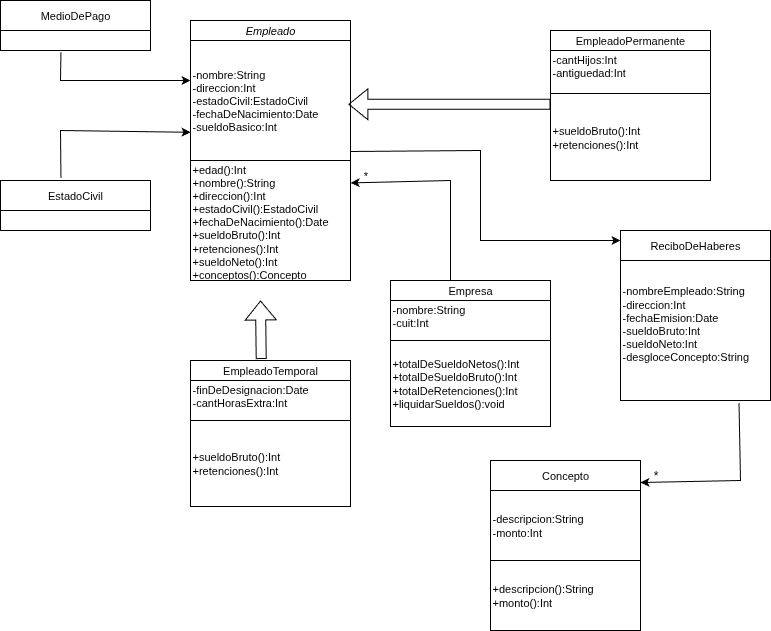

The diagram above was exported from draw.io. Its source (the exported page's mxGraphModel, read from the mxfile embedded in the PNG):
<mxGraphModel dx="1042" dy="530" grid="1" gridSize="10" guides="1" tooltips="1" connect="1" arrows="1" fold="1" page="1" pageScale="1" pageWidth="827" pageHeight="1169" math="0" shadow="0">
  <root>
    <mxCell id="0" />
    <mxCell id="1" parent="0" />
    <mxCell id="c4-SZkIY0GzJMf1dnrpd-2" value="Empleado" style="shape=table;startSize=20;container=1;collapsible=0;childLayout=tableLayout;fontStyle=2;strokeWidth=1;fontSize=11;" parent="1" vertex="1">
      <mxGeometry x="210" y="70" width="160" height="260" as="geometry" />
    </mxCell>
    <mxCell id="c4-SZkIY0GzJMf1dnrpd-3" value="" style="shape=tableRow;horizontal=0;startSize=0;swimlaneHead=0;swimlaneBody=0;strokeColor=inherit;top=0;left=0;bottom=0;right=0;collapsible=0;dropTarget=0;fillColor=none;points=[[0,0.5],[1,0.5]];portConstraint=eastwest;strokeWidth=1;fontSize=11;" parent="c4-SZkIY0GzJMf1dnrpd-2" vertex="1">
      <mxGeometry y="20" width="160" height="120" as="geometry" />
    </mxCell>
    <mxCell id="c4-SZkIY0GzJMf1dnrpd-4" value="-nombre:String&lt;div&gt;-direccion:Int&lt;/div&gt;&lt;div&gt;-estadoCivil:&lt;span style=&quot;text-align: center; text-wrap-mode: nowrap; background-color: transparent; color: light-dark(rgb(0, 0, 0), rgb(255, 255, 255));&quot;&gt;EstadoCivil&lt;/span&gt;&lt;/div&gt;&lt;div&gt;-fechaDeNacimiento:Date&amp;nbsp;&lt;/div&gt;&lt;div&gt;-sueldoBasico:Int&lt;/div&gt;" style="shape=partialRectangle;html=1;whiteSpace=wrap;connectable=0;strokeColor=inherit;overflow=hidden;fillColor=none;top=0;left=0;bottom=0;right=0;pointerEvents=1;align=left;strokeWidth=1;fontSize=11;" parent="c4-SZkIY0GzJMf1dnrpd-3" vertex="1">
      <mxGeometry width="160" height="120" as="geometry">
        <mxRectangle width="160" height="120" as="alternateBounds" />
      </mxGeometry>
    </mxCell>
    <mxCell id="c4-SZkIY0GzJMf1dnrpd-5" value="" style="shape=tableRow;horizontal=0;startSize=0;swimlaneHead=0;swimlaneBody=0;strokeColor=inherit;top=0;left=0;bottom=0;right=0;collapsible=0;dropTarget=0;fillColor=none;points=[[0,0.5],[1,0.5]];portConstraint=eastwest;strokeWidth=1;fontSize=11;" parent="c4-SZkIY0GzJMf1dnrpd-2" vertex="1">
      <mxGeometry y="140" width="160" height="120" as="geometry" />
    </mxCell>
    <mxCell id="c4-SZkIY0GzJMf1dnrpd-6" value="+edad():Int&lt;div&gt;+nombre():String&amp;nbsp;&lt;/div&gt;&lt;div&gt;+direccion():Int&lt;/div&gt;&lt;div&gt;+estadoCivil():EstadoCivil&lt;/div&gt;&lt;div&gt;+&lt;span style=&quot;background-color: transparent; color: light-dark(rgb(0, 0, 0), rgb(255, 255, 255));&quot;&gt;fechaDeNacimiento():Date&amp;nbsp;&lt;/span&gt;&lt;/div&gt;&lt;div&gt;&lt;div&gt;+sueldoBruto():Int&lt;/div&gt;&lt;div&gt;+retenciones():Int&lt;/div&gt;&lt;div&gt;+sueldoNeto():Int&lt;/div&gt;&lt;/div&gt;&lt;div&gt;+conceptos():Concepto&lt;/div&gt;" style="shape=partialRectangle;html=1;whiteSpace=wrap;connectable=0;strokeColor=inherit;overflow=hidden;fillColor=none;top=0;left=0;bottom=0;right=0;pointerEvents=1;align=left;strokeWidth=1;fontSize=11;" parent="c4-SZkIY0GzJMf1dnrpd-5" vertex="1">
      <mxGeometry width="160" height="120" as="geometry">
        <mxRectangle width="160" height="120" as="alternateBounds" />
      </mxGeometry>
    </mxCell>
    <mxCell id="c4-SZkIY0GzJMf1dnrpd-9" value="EmpleadoPermanente" style="shape=table;startSize=20;container=1;collapsible=0;childLayout=tableLayout;fontStyle=0;strokeWidth=1;fontSize=11;" parent="1" vertex="1">
      <mxGeometry x="570" y="80" width="160" height="150" as="geometry" />
    </mxCell>
    <mxCell id="c4-SZkIY0GzJMf1dnrpd-10" value="" style="shape=tableRow;horizontal=0;startSize=0;swimlaneHead=0;swimlaneBody=0;strokeColor=inherit;top=0;left=0;bottom=0;right=0;collapsible=0;dropTarget=0;fillColor=none;points=[[0,0.5],[1,0.5]];portConstraint=eastwest;strokeWidth=1;fontSize=11;" parent="c4-SZkIY0GzJMf1dnrpd-9" vertex="1">
      <mxGeometry y="20" width="160" height="43" as="geometry" />
    </mxCell>
    <mxCell id="c4-SZkIY0GzJMf1dnrpd-11" value="-cantHijos:Int&lt;div&gt;-antiguedad:Int&lt;/div&gt;&lt;div&gt;&lt;br&gt;&lt;/div&gt;&lt;div&gt;&lt;br&gt;&lt;/div&gt;" style="shape=partialRectangle;html=1;whiteSpace=wrap;connectable=0;strokeColor=inherit;overflow=hidden;fillColor=none;top=0;left=0;bottom=0;right=0;pointerEvents=1;align=left;strokeWidth=1;fontSize=11;" parent="c4-SZkIY0GzJMf1dnrpd-10" vertex="1">
      <mxGeometry width="160" height="43" as="geometry">
        <mxRectangle width="160" height="43" as="alternateBounds" />
      </mxGeometry>
    </mxCell>
    <mxCell id="c4-SZkIY0GzJMf1dnrpd-12" value="" style="shape=tableRow;horizontal=0;startSize=0;swimlaneHead=0;swimlaneBody=0;strokeColor=inherit;top=0;left=0;bottom=0;right=0;collapsible=0;dropTarget=0;fillColor=none;points=[[0,0.5],[1,0.5]];portConstraint=eastwest;strokeWidth=1;fontSize=11;" parent="c4-SZkIY0GzJMf1dnrpd-9" vertex="1">
      <mxGeometry y="63" width="160" height="87" as="geometry" />
    </mxCell>
    <mxCell id="c4-SZkIY0GzJMf1dnrpd-13" value="+sueldoBruto():Int&lt;br&gt;&lt;div&gt;+retenciones():Int&lt;/div&gt;" style="shape=partialRectangle;html=1;whiteSpace=wrap;connectable=0;strokeColor=inherit;overflow=hidden;fillColor=none;top=0;left=0;bottom=0;right=0;pointerEvents=1;align=left;strokeWidth=1;fontSize=11;" parent="c4-SZkIY0GzJMf1dnrpd-12" vertex="1">
      <mxGeometry width="160" height="87" as="geometry">
        <mxRectangle width="160" height="87" as="alternateBounds" />
      </mxGeometry>
    </mxCell>
    <mxCell id="c4-SZkIY0GzJMf1dnrpd-15" value="EmpleadoTemporal" style="shape=table;startSize=20;container=1;collapsible=0;childLayout=tableLayout;fontStyle=0;strokeWidth=1;fontSize=11;" parent="1" vertex="1">
      <mxGeometry x="210" y="410" width="160" height="146" as="geometry" />
    </mxCell>
    <mxCell id="c4-SZkIY0GzJMf1dnrpd-16" value="" style="shape=tableRow;horizontal=0;startSize=0;swimlaneHead=0;swimlaneBody=0;strokeColor=inherit;top=0;left=0;bottom=0;right=0;collapsible=0;dropTarget=0;fillColor=none;points=[[0,0.5],[1,0.5]];portConstraint=eastwest;strokeWidth=1;fontSize=11;" parent="c4-SZkIY0GzJMf1dnrpd-15" vertex="1">
      <mxGeometry y="20" width="160" height="40" as="geometry" />
    </mxCell>
    <mxCell id="c4-SZkIY0GzJMf1dnrpd-17" value="-finDeDesignacion:Date&lt;div&gt;-cantHorasExtra:Int&lt;/div&gt;&lt;div&gt;&lt;br&gt;&lt;/div&gt;&lt;div&gt;&lt;br&gt;&lt;/div&gt;" style="shape=partialRectangle;html=1;whiteSpace=wrap;connectable=0;strokeColor=inherit;overflow=hidden;fillColor=none;top=0;left=0;bottom=0;right=0;pointerEvents=1;align=left;strokeWidth=1;fontSize=11;" parent="c4-SZkIY0GzJMf1dnrpd-16" vertex="1">
      <mxGeometry width="160" height="40" as="geometry">
        <mxRectangle width="160" height="40" as="alternateBounds" />
      </mxGeometry>
    </mxCell>
    <mxCell id="c4-SZkIY0GzJMf1dnrpd-18" value="" style="shape=tableRow;horizontal=0;startSize=0;swimlaneHead=0;swimlaneBody=0;strokeColor=inherit;top=0;left=0;bottom=0;right=0;collapsible=0;dropTarget=0;fillColor=none;points=[[0,0.5],[1,0.5]];portConstraint=eastwest;strokeWidth=1;fontSize=11;" parent="c4-SZkIY0GzJMf1dnrpd-15" vertex="1">
      <mxGeometry y="60" width="160" height="86" as="geometry" />
    </mxCell>
    <mxCell id="c4-SZkIY0GzJMf1dnrpd-19" value="+sueldoBruto():Int&lt;br&gt;&lt;div&gt;+retenciones():Int&lt;/div&gt;" style="shape=partialRectangle;html=1;whiteSpace=wrap;connectable=0;strokeColor=inherit;overflow=hidden;fillColor=none;top=0;left=0;bottom=0;right=0;pointerEvents=1;align=left;strokeWidth=1;fontSize=11;" parent="c4-SZkIY0GzJMf1dnrpd-18" vertex="1">
      <mxGeometry width="160" height="86" as="geometry">
        <mxRectangle width="160" height="86" as="alternateBounds" />
      </mxGeometry>
    </mxCell>
    <mxCell id="c4-SZkIY0GzJMf1dnrpd-20" value="Empresa" style="shape=table;startSize=20;container=1;collapsible=0;childLayout=tableLayout;fontStyle=0;strokeWidth=1;fontSize=11;" parent="1" vertex="1">
      <mxGeometry x="410" y="330" width="160" height="146" as="geometry" />
    </mxCell>
    <mxCell id="c4-SZkIY0GzJMf1dnrpd-21" value="" style="shape=tableRow;horizontal=0;startSize=0;swimlaneHead=0;swimlaneBody=0;strokeColor=inherit;top=0;left=0;bottom=0;right=0;collapsible=0;dropTarget=0;fillColor=none;points=[[0,0.5],[1,0.5]];portConstraint=eastwest;strokeWidth=1;fontSize=11;" parent="c4-SZkIY0GzJMf1dnrpd-20" vertex="1">
      <mxGeometry y="20" width="160" height="40" as="geometry" />
    </mxCell>
    <mxCell id="c4-SZkIY0GzJMf1dnrpd-22" value="-nombre:String&lt;div&gt;-cuit:Int&lt;/div&gt;&lt;div&gt;&lt;br&gt;&lt;/div&gt;&lt;div&gt;&lt;br&gt;&lt;/div&gt;" style="shape=partialRectangle;html=1;whiteSpace=wrap;connectable=0;strokeColor=inherit;overflow=hidden;fillColor=none;top=0;left=0;bottom=0;right=0;pointerEvents=1;align=left;strokeWidth=1;fontSize=11;" parent="c4-SZkIY0GzJMf1dnrpd-21" vertex="1">
      <mxGeometry width="160" height="40" as="geometry">
        <mxRectangle width="160" height="40" as="alternateBounds" />
      </mxGeometry>
    </mxCell>
    <mxCell id="c4-SZkIY0GzJMf1dnrpd-23" value="" style="shape=tableRow;horizontal=0;startSize=0;swimlaneHead=0;swimlaneBody=0;strokeColor=inherit;top=0;left=0;bottom=0;right=0;collapsible=0;dropTarget=0;fillColor=none;points=[[0,0.5],[1,0.5]];portConstraint=eastwest;strokeWidth=1;fontSize=11;" parent="c4-SZkIY0GzJMf1dnrpd-20" vertex="1">
      <mxGeometry y="60" width="160" height="86" as="geometry" />
    </mxCell>
    <mxCell id="c4-SZkIY0GzJMf1dnrpd-24" value="+totalDeSueldoNetos():Int&lt;br&gt;&lt;div&gt;+totalDeSueldoBruto():Int&lt;/div&gt;&lt;div&gt;+totalDeRetenciones():Int&lt;/div&gt;&lt;div&gt;+liquidarSueldos():void&lt;/div&gt;" style="shape=partialRectangle;html=1;whiteSpace=wrap;connectable=0;strokeColor=inherit;overflow=hidden;fillColor=none;top=0;left=0;bottom=0;right=0;pointerEvents=1;align=left;strokeWidth=1;fontSize=11;" parent="c4-SZkIY0GzJMf1dnrpd-23" vertex="1">
      <mxGeometry width="160" height="86" as="geometry">
        <mxRectangle width="160" height="86" as="alternateBounds" />
      </mxGeometry>
    </mxCell>
    <mxCell id="c4-SZkIY0GzJMf1dnrpd-30" value="ReciboDeHaberes" style="shape=table;startSize=30;container=1;collapsible=0;childLayout=tableLayout;strokeWidth=1;fontSize=11;" parent="1" vertex="1">
      <mxGeometry x="640" y="280" width="150" height="170" as="geometry" />
    </mxCell>
    <mxCell id="c4-SZkIY0GzJMf1dnrpd-31" value="" style="shape=tableRow;horizontal=0;startSize=0;swimlaneHead=0;swimlaneBody=0;strokeColor=inherit;top=0;left=0;bottom=0;right=0;collapsible=0;dropTarget=0;fillColor=none;points=[[0,0.5],[1,0.5]];portConstraint=eastwest;strokeWidth=1;fontSize=11;" parent="c4-SZkIY0GzJMf1dnrpd-30" vertex="1">
      <mxGeometry y="30" width="150" height="140" as="geometry" />
    </mxCell>
    <mxCell id="c4-SZkIY0GzJMf1dnrpd-32" value="-nombreEmpleado:String&lt;div&gt;-direccion:Int&lt;/div&gt;&lt;div&gt;-fechaEmision:Date&lt;/div&gt;&lt;div&gt;-sueldoBruto:Int&lt;/div&gt;&lt;div&gt;-sueldoNeto:Int&lt;/div&gt;&lt;div&gt;-desgloceConcepto:String&lt;/div&gt;&lt;div&gt;&lt;br&gt;&lt;/div&gt;" style="shape=partialRectangle;html=1;whiteSpace=wrap;connectable=0;strokeColor=inherit;overflow=hidden;fillColor=none;top=0;left=0;bottom=0;right=0;pointerEvents=1;align=left;strokeWidth=1;fontSize=11;" parent="c4-SZkIY0GzJMf1dnrpd-31" vertex="1">
      <mxGeometry width="150" height="140" as="geometry">
        <mxRectangle width="150" height="140" as="alternateBounds" />
      </mxGeometry>
    </mxCell>
    <mxCell id="c4-SZkIY0GzJMf1dnrpd-34" value="" style="shape=flexArrow;endArrow=classic;html=1;rounded=0;exitX=0.442;exitY=-0.01;exitDx=0;exitDy=0;exitPerimeter=0;strokeWidth=1;fontSize=11;" parent="1" source="c4-SZkIY0GzJMf1dnrpd-15" edge="1">
      <mxGeometry width="50" height="50" relative="1" as="geometry">
        <mxPoint x="281" y="327" as="sourcePoint" />
        <mxPoint x="280" y="350" as="targetPoint" />
      </mxGeometry>
    </mxCell>
    <mxCell id="c4-SZkIY0GzJMf1dnrpd-35" value="" style="endArrow=classic;html=1;rounded=0;entryX=0.004;entryY=0.747;entryDx=0;entryDy=0;entryPerimeter=0;exitX=0.375;exitY=0;exitDx=0;exitDy=0;exitPerimeter=0;strokeWidth=1;fontSize=11;" parent="1" source="c4-SZkIY0GzJMf1dnrpd-20" target="c4-SZkIY0GzJMf1dnrpd-36" edge="1">
      <mxGeometry width="50" height="50" relative="1" as="geometry">
        <mxPoint x="509" y="350" as="sourcePoint" />
        <mxPoint x="380" y="230" as="targetPoint" />
        <Array as="points">
          <mxPoint x="470" y="230" />
        </Array>
      </mxGeometry>
    </mxCell>
    <mxCell id="c4-SZkIY0GzJMf1dnrpd-36" value="&lt;font&gt;*&lt;/font&gt;" style="text;html=1;align=center;verticalAlign=middle;resizable=0;points=[];autosize=1;strokeColor=none;fillColor=none;strokeWidth=1;fontSize=11;" parent="1" vertex="1">
      <mxGeometry x="370" y="210" width="30" height="30" as="geometry" />
    </mxCell>
    <mxCell id="c4-SZkIY0GzJMf1dnrpd-37" value="" style="shape=flexArrow;endArrow=classic;html=1;rounded=0;entryX=0.987;entryY=1.018;entryDx=0;entryDy=0;entryPerimeter=0;exitX=0;exitY=0.124;exitDx=0;exitDy=0;exitPerimeter=0;strokeWidth=1;fontSize=11;" parent="1" source="c4-SZkIY0GzJMf1dnrpd-12" edge="1">
      <mxGeometry width="50" height="50" relative="1" as="geometry">
        <mxPoint x="420" y="154" as="sourcePoint" />
        <mxPoint x="367.9200000000001" y="153.77000000000004" as="targetPoint" />
      </mxGeometry>
    </mxCell>
    <mxCell id="c4-SZkIY0GzJMf1dnrpd-38" value="" style="endArrow=classic;html=1;rounded=0;exitX=1.006;exitY=0.175;exitDx=0;exitDy=0;exitPerimeter=0;strokeWidth=1;fontSize=11;entryX=0;entryY=0.059;entryDx=0;entryDy=0;entryPerimeter=0;" parent="1" edge="1" target="c4-SZkIY0GzJMf1dnrpd-30">
      <mxGeometry width="50" height="50" relative="1" as="geometry">
        <mxPoint x="370.00000000000006" y="201" as="sourcePoint" />
        <mxPoint x="639.04" y="260" as="targetPoint" />
        <Array as="points">
          <mxPoint x="500" y="200" />
          <mxPoint x="500" y="290" />
        </Array>
      </mxGeometry>
    </mxCell>
    <mxCell id="Pq7zxk3RImZ-a6atJi1o-1" value="EstadoCivil" style="shape=table;startSize=30;container=1;collapsible=0;childLayout=tableLayout;strokeWidth=1;fontSize=11;" parent="1" vertex="1">
      <mxGeometry x="20" y="230" width="150" height="50" as="geometry" />
    </mxCell>
    <mxCell id="Pq7zxk3RImZ-a6atJi1o-2" value="" style="shape=tableRow;horizontal=0;startSize=0;swimlaneHead=0;swimlaneBody=0;strokeColor=inherit;top=0;left=0;bottom=0;right=0;collapsible=0;dropTarget=0;fillColor=none;points=[[0,0.5],[1,0.5]];portConstraint=eastwest;strokeWidth=1;fontSize=11;" parent="Pq7zxk3RImZ-a6atJi1o-1" vertex="1">
      <mxGeometry y="30" width="150" height="20" as="geometry" />
    </mxCell>
    <mxCell id="Pq7zxk3RImZ-a6atJi1o-3" value="" style="shape=partialRectangle;html=1;whiteSpace=wrap;connectable=0;strokeColor=inherit;overflow=hidden;fillColor=none;top=0;left=0;bottom=0;right=0;pointerEvents=1;align=left;strokeWidth=1;fontSize=11;" parent="Pq7zxk3RImZ-a6atJi1o-2" vertex="1">
      <mxGeometry width="150" height="20" as="geometry">
        <mxRectangle width="150" height="20" as="alternateBounds" />
      </mxGeometry>
    </mxCell>
    <mxCell id="Pq7zxk3RImZ-a6atJi1o-4" value="" style="endArrow=classic;html=1;rounded=0;entryX=0;entryY=0.765;entryDx=0;entryDy=0;entryPerimeter=0;exitX=0.403;exitY=-0.052;exitDx=0;exitDy=0;exitPerimeter=0;" parent="1" source="Pq7zxk3RImZ-a6atJi1o-1" target="c4-SZkIY0GzJMf1dnrpd-3" edge="1">
      <mxGeometry width="50" height="50" relative="1" as="geometry">
        <mxPoint x="80" y="200" as="sourcePoint" />
        <mxPoint x="140" y="155" as="targetPoint" />
        <Array as="points">
          <mxPoint x="80" y="180" />
        </Array>
      </mxGeometry>
    </mxCell>
    <mxCell id="kRuDB9dvoleCTjz9M5xK-1" value="MedioDePago" style="shape=table;startSize=30;container=1;collapsible=0;childLayout=tableLayout;strokeWidth=1;fontSize=11;" vertex="1" parent="1">
      <mxGeometry x="20" y="50" width="150" height="50" as="geometry" />
    </mxCell>
    <mxCell id="kRuDB9dvoleCTjz9M5xK-2" value="" style="shape=tableRow;horizontal=0;startSize=0;swimlaneHead=0;swimlaneBody=0;strokeColor=inherit;top=0;left=0;bottom=0;right=0;collapsible=0;dropTarget=0;fillColor=none;points=[[0,0.5],[1,0.5]];portConstraint=eastwest;strokeWidth=1;fontSize=11;" vertex="1" parent="kRuDB9dvoleCTjz9M5xK-1">
      <mxGeometry y="30" width="150" height="20" as="geometry" />
    </mxCell>
    <mxCell id="kRuDB9dvoleCTjz9M5xK-3" value="" style="shape=partialRectangle;html=1;whiteSpace=wrap;connectable=0;strokeColor=inherit;overflow=hidden;fillColor=none;top=0;left=0;bottom=0;right=0;pointerEvents=1;align=left;strokeWidth=1;fontSize=11;" vertex="1" parent="kRuDB9dvoleCTjz9M5xK-2">
      <mxGeometry width="150" height="20" as="geometry">
        <mxRectangle width="150" height="20" as="alternateBounds" />
      </mxGeometry>
    </mxCell>
    <mxCell id="kRuDB9dvoleCTjz9M5xK-4" value="" style="endArrow=classic;html=1;rounded=0;entryX=0;entryY=0.765;entryDx=0;entryDy=0;entryPerimeter=0;exitX=0.403;exitY=1.09;exitDx=0;exitDy=0;exitPerimeter=0;" edge="1" parent="1" source="kRuDB9dvoleCTjz9M5xK-2">
      <mxGeometry width="50" height="50" relative="1" as="geometry">
        <mxPoint x="80" y="110" as="sourcePoint" />
        <mxPoint x="210" y="130" as="targetPoint" />
        <Array as="points">
          <mxPoint x="80" y="130" />
        </Array>
      </mxGeometry>
    </mxCell>
    <mxCell id="kRuDB9dvoleCTjz9M5xK-6" value="Concepto" style="shape=table;startSize=30;container=1;collapsible=0;childLayout=tableLayout;strokeWidth=1;fontSize=11;" vertex="1" parent="1">
      <mxGeometry x="510" y="510" width="150" height="170" as="geometry" />
    </mxCell>
    <mxCell id="kRuDB9dvoleCTjz9M5xK-7" value="" style="shape=tableRow;horizontal=0;startSize=0;swimlaneHead=0;swimlaneBody=0;strokeColor=inherit;top=0;left=0;bottom=0;right=0;collapsible=0;dropTarget=0;fillColor=none;points=[[0,0.5],[1,0.5]];portConstraint=eastwest;strokeWidth=1;fontSize=11;" vertex="1" parent="kRuDB9dvoleCTjz9M5xK-6">
      <mxGeometry y="30" width="150" height="70" as="geometry" />
    </mxCell>
    <mxCell id="kRuDB9dvoleCTjz9M5xK-8" value="-descripcion:String&lt;div&gt;-monto:Int&lt;/div&gt;" style="shape=partialRectangle;html=1;whiteSpace=wrap;connectable=0;strokeColor=inherit;overflow=hidden;fillColor=none;top=0;left=0;bottom=0;right=0;pointerEvents=1;align=left;strokeWidth=1;fontSize=11;" vertex="1" parent="kRuDB9dvoleCTjz9M5xK-7">
      <mxGeometry width="150" height="70" as="geometry">
        <mxRectangle width="150" height="70" as="alternateBounds" />
      </mxGeometry>
    </mxCell>
    <mxCell id="kRuDB9dvoleCTjz9M5xK-11" style="shape=tableRow;horizontal=0;startSize=0;swimlaneHead=0;swimlaneBody=0;strokeColor=inherit;top=0;left=0;bottom=0;right=0;collapsible=0;dropTarget=0;fillColor=none;points=[[0,0.5],[1,0.5]];portConstraint=eastwest;strokeWidth=1;fontSize=11;" vertex="1" parent="kRuDB9dvoleCTjz9M5xK-6">
      <mxGeometry y="100" width="150" height="70" as="geometry" />
    </mxCell>
    <mxCell id="kRuDB9dvoleCTjz9M5xK-12" value="+descripcion():String&lt;div&gt;+monto():Int&lt;/div&gt;" style="shape=partialRectangle;html=1;whiteSpace=wrap;connectable=0;strokeColor=inherit;overflow=hidden;fillColor=none;top=0;left=0;bottom=0;right=0;pointerEvents=1;align=left;strokeWidth=1;fontSize=11;" vertex="1" parent="kRuDB9dvoleCTjz9M5xK-11">
      <mxGeometry width="150" height="70" as="geometry">
        <mxRectangle width="150" height="70" as="alternateBounds" />
      </mxGeometry>
    </mxCell>
    <mxCell id="kRuDB9dvoleCTjz9M5xK-9" value="" style="endArrow=classic;html=1;rounded=0;entryX=0.004;entryY=0.747;entryDx=0;entryDy=0;entryPerimeter=0;exitX=0.79;exitY=1.019;exitDx=0;exitDy=0;exitPerimeter=0;strokeWidth=1;fontSize=11;" edge="1" parent="1" source="c4-SZkIY0GzJMf1dnrpd-31">
      <mxGeometry width="50" height="50" relative="1" as="geometry">
        <mxPoint x="760" y="630" as="sourcePoint" />
        <mxPoint x="660" y="532" as="targetPoint" />
        <Array as="points">
          <mxPoint x="760" y="530" />
        </Array>
      </mxGeometry>
    </mxCell>
    <mxCell id="kRuDB9dvoleCTjz9M5xK-10" value="*" style="text;html=1;align=center;verticalAlign=middle;resizable=0;points=[];autosize=1;strokeColor=none;fillColor=none;" vertex="1" parent="1">
      <mxGeometry x="660" y="510" width="30" height="30" as="geometry" />
    </mxCell>
  </root>
</mxGraphModel>